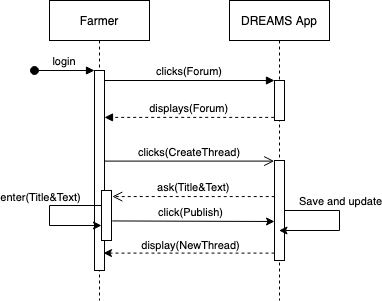

The diagram above was exported from draw.io. Its source (the exported page's mxGraphModel, read from the mxfile embedded in the PNG):
<mxGraphModel dx="1277" dy="789" grid="1" gridSize="10" guides="1" tooltips="1" connect="1" arrows="1" fold="1" page="1" pageScale="1" pageWidth="850" pageHeight="1100" math="0" shadow="0">
  <root>
    <mxCell id="0" />
    <mxCell id="1" parent="0" />
    <mxCell id="4uv2ZRFwZdIsyyTM5SW1-1" value="Farmer" style="shape=umlLifeline;perimeter=lifelinePerimeter;container=1;collapsible=0;recursiveResize=0;rounded=0;shadow=0;strokeWidth=1;" vertex="1" parent="1">
      <mxGeometry x="55" y="20" width="100" height="300" as="geometry" />
    </mxCell>
    <mxCell id="4uv2ZRFwZdIsyyTM5SW1-2" value="" style="points=[];perimeter=orthogonalPerimeter;rounded=0;shadow=0;strokeWidth=1;" vertex="1" parent="4uv2ZRFwZdIsyyTM5SW1-1">
      <mxGeometry x="45" y="70" width="10" height="200" as="geometry" />
    </mxCell>
    <mxCell id="4uv2ZRFwZdIsyyTM5SW1-3" value="login" style="verticalAlign=bottom;startArrow=oval;endArrow=block;startSize=8;shadow=0;strokeWidth=1;" edge="1" parent="4uv2ZRFwZdIsyyTM5SW1-1" target="4uv2ZRFwZdIsyyTM5SW1-2">
      <mxGeometry relative="1" as="geometry">
        <mxPoint x="-15" y="70" as="sourcePoint" />
      </mxGeometry>
    </mxCell>
    <mxCell id="4uv2ZRFwZdIsyyTM5SW1-4" value="" style="points=[];perimeter=orthogonalPerimeter;rounded=0;shadow=0;strokeWidth=1;" vertex="1" parent="4uv2ZRFwZdIsyyTM5SW1-1">
      <mxGeometry x="52" y="190" width="10" height="50" as="geometry" />
    </mxCell>
    <mxCell id="4uv2ZRFwZdIsyyTM5SW1-5" style="edgeStyle=orthogonalEdgeStyle;rounded=0;orthogonalLoop=1;jettySize=auto;html=1;" edge="1" parent="4uv2ZRFwZdIsyyTM5SW1-1" source="4uv2ZRFwZdIsyyTM5SW1-4" target="4uv2ZRFwZdIsyyTM5SW1-4">
      <mxGeometry relative="1" as="geometry">
        <mxPoint x="-70" y="230" as="targetPoint" />
        <Array as="points">
          <mxPoint y="205" />
          <mxPoint y="225" />
        </Array>
      </mxGeometry>
    </mxCell>
    <mxCell id="4uv2ZRFwZdIsyyTM5SW1-6" value="enter(Title&amp;amp;Text)" style="edgeLabel;html=1;align=center;verticalAlign=middle;resizable=0;points=[];" vertex="1" connectable="0" parent="4uv2ZRFwZdIsyyTM5SW1-5">
      <mxGeometry x="-0.3015" y="-1" relative="1" as="geometry">
        <mxPoint x="-19" y="-8" as="offset" />
      </mxGeometry>
    </mxCell>
    <mxCell id="4uv2ZRFwZdIsyyTM5SW1-7" value="DREAMS App" style="shape=umlLifeline;perimeter=lifelinePerimeter;container=1;collapsible=0;recursiveResize=0;rounded=0;shadow=0;strokeWidth=1;" vertex="1" parent="1">
      <mxGeometry x="235" y="20" width="100" height="300" as="geometry" />
    </mxCell>
    <mxCell id="4uv2ZRFwZdIsyyTM5SW1-8" value="" style="points=[];perimeter=orthogonalPerimeter;rounded=0;shadow=0;strokeWidth=1;" vertex="1" parent="4uv2ZRFwZdIsyyTM5SW1-7">
      <mxGeometry x="45" y="80" width="10" height="40" as="geometry" />
    </mxCell>
    <mxCell id="4uv2ZRFwZdIsyyTM5SW1-9" value="" style="points=[];perimeter=orthogonalPerimeter;rounded=0;shadow=0;strokeWidth=1;" vertex="1" parent="4uv2ZRFwZdIsyyTM5SW1-7">
      <mxGeometry x="45" y="160" width="10" height="100" as="geometry" />
    </mxCell>
    <mxCell id="4uv2ZRFwZdIsyyTM5SW1-10" style="edgeStyle=orthogonalEdgeStyle;rounded=0;orthogonalLoop=1;jettySize=auto;html=1;" edge="1" parent="4uv2ZRFwZdIsyyTM5SW1-7" source="4uv2ZRFwZdIsyyTM5SW1-9" target="4uv2ZRFwZdIsyyTM5SW1-7">
      <mxGeometry relative="1" as="geometry">
        <mxPoint x="160" y="230" as="targetPoint" />
        <Array as="points">
          <mxPoint x="110" y="210" />
          <mxPoint x="110" y="230" />
        </Array>
      </mxGeometry>
    </mxCell>
    <mxCell id="4uv2ZRFwZdIsyyTM5SW1-11" value="&lt;div&gt;Save and update&lt;/div&gt;" style="edgeLabel;html=1;align=center;verticalAlign=middle;resizable=0;points=[];" vertex="1" connectable="0" parent="4uv2ZRFwZdIsyyTM5SW1-10">
      <mxGeometry x="-0.2219" y="1" relative="1" as="geometry">
        <mxPoint x="2" y="-9" as="offset" />
      </mxGeometry>
    </mxCell>
    <mxCell id="4uv2ZRFwZdIsyyTM5SW1-12" value="ask(Title&amp;Text)" style="verticalAlign=bottom;endArrow=open;endSize=8;shadow=0;strokeWidth=1;entryX=1.078;entryY=0.121;entryDx=0;entryDy=0;entryPerimeter=0;exitX=0.022;exitY=0.361;exitDx=0;exitDy=0;exitPerimeter=0;dashed=1;" edge="1" parent="1" source="4uv2ZRFwZdIsyyTM5SW1-9" target="4uv2ZRFwZdIsyyTM5SW1-4">
      <mxGeometry relative="1" as="geometry">
        <mxPoint x="185" y="219" as="targetPoint" />
        <mxPoint x="265" y="216" as="sourcePoint" />
      </mxGeometry>
    </mxCell>
    <mxCell id="4uv2ZRFwZdIsyyTM5SW1-13" value="clicks(Forum)" style="verticalAlign=bottom;endArrow=block;entryX=0;entryY=0;shadow=0;strokeWidth=1;" edge="1" parent="1" source="4uv2ZRFwZdIsyyTM5SW1-2" target="4uv2ZRFwZdIsyyTM5SW1-8">
      <mxGeometry relative="1" as="geometry">
        <mxPoint x="210" y="100" as="sourcePoint" />
      </mxGeometry>
    </mxCell>
    <mxCell id="4uv2ZRFwZdIsyyTM5SW1-14" value="displays(Forum)" style="verticalAlign=bottom;endArrow=block;shadow=0;strokeWidth=1;exitX=-0.031;exitY=0.922;exitDx=0;exitDy=0;exitPerimeter=0;dashed=1;" edge="1" parent="1" source="4uv2ZRFwZdIsyyTM5SW1-8" target="4uv2ZRFwZdIsyyTM5SW1-2">
      <mxGeometry relative="1" as="geometry">
        <mxPoint x="275" y="137" as="sourcePoint" />
        <mxPoint x="115" y="137" as="targetPoint" />
      </mxGeometry>
    </mxCell>
    <mxCell id="4uv2ZRFwZdIsyyTM5SW1-15" value="clicks(CreateThread)" style="verticalAlign=bottom;endArrow=open;endSize=8;shadow=0;strokeWidth=1;entryX=-0.029;entryY=0.006;entryDx=0;entryDy=0;entryPerimeter=0;" edge="1" parent="1" source="4uv2ZRFwZdIsyyTM5SW1-2" target="4uv2ZRFwZdIsyyTM5SW1-9">
      <mxGeometry relative="1" as="geometry">
        <mxPoint x="175" y="197" as="targetPoint" />
        <mxPoint x="115.00000000000011" y="216" as="sourcePoint" />
      </mxGeometry>
    </mxCell>
    <mxCell id="4uv2ZRFwZdIsyyTM5SW1-16" style="rounded=0;orthogonalLoop=1;jettySize=auto;html=1;exitX=1.078;exitY=0.609;exitDx=0;exitDy=0;exitPerimeter=0;" edge="1" parent="1" source="4uv2ZRFwZdIsyyTM5SW1-4">
      <mxGeometry relative="1" as="geometry">
        <mxPoint x="145" y="241" as="sourcePoint" />
        <mxPoint x="280" y="241" as="targetPoint" />
      </mxGeometry>
    </mxCell>
    <mxCell id="4uv2ZRFwZdIsyyTM5SW1-17" value="click(Publish)" style="edgeLabel;html=1;align=center;verticalAlign=middle;resizable=0;points=[];" vertex="1" connectable="0" parent="4uv2ZRFwZdIsyyTM5SW1-16">
      <mxGeometry x="-0.2099" relative="1" as="geometry">
        <mxPoint x="14" y="-9" as="offset" />
      </mxGeometry>
    </mxCell>
    <mxCell id="4uv2ZRFwZdIsyyTM5SW1-18" style="edgeStyle=none;rounded=0;orthogonalLoop=1;jettySize=auto;html=1;entryX=0.9;entryY=0.913;entryDx=0;entryDy=0;entryPerimeter=0;dashed=1;" edge="1" parent="1" source="4uv2ZRFwZdIsyyTM5SW1-9" target="4uv2ZRFwZdIsyyTM5SW1-2">
      <mxGeometry relative="1" as="geometry" />
    </mxCell>
    <mxCell id="4uv2ZRFwZdIsyyTM5SW1-19" value="display(NewThread)" style="edgeLabel;html=1;align=center;verticalAlign=middle;resizable=0;points=[];" vertex="1" connectable="0" parent="4uv2ZRFwZdIsyyTM5SW1-18">
      <mxGeometry x="0.0643" relative="1" as="geometry">
        <mxPoint x="6" y="-8" as="offset" />
      </mxGeometry>
    </mxCell>
  </root>
</mxGraphModel>